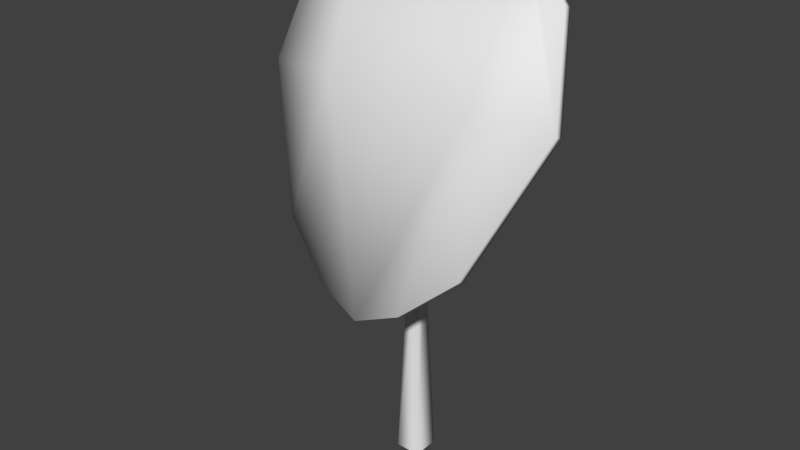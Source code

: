 # Source: Taro_Plant.blend  (saved by Blender 2.60.0; exported with 4.5.12 LTS)
import bpy
from mathutils import Matrix  # noqa: F401  (used for matrix-valued properties, if any)

bpy.ops.wm.read_factory_settings(use_empty=True)
scene = bpy.context.scene
scene.name = 'Scene'

# ---- collections
col_collection_1 = bpy.data.collections.new('Collection 1'); scene.collection.children.link(col_collection_1)

# ---- materials (node trees are filled in below, after node groups)
mat_initialshadinggroup = bpy.data.materials.new('initialShadingGroup')
mat_initialshadinggroup.alpha_threshold = 0.0
mat_initialshadinggroup.use_transparent_shadow = False
mat_initialshadinggroup.roughness = 0.5
mat_initialshadinggroup.line_color = (0.0, 0.0, 0.0, 1.0)

# ---- material node trees

# ---- world
world_world = bpy.data.worlds.new('World'); scene.world = world_world
world_world.color = (0.05088, 0.05088, 0.05088)
world_world.use_sun_shadow = False
world_world.sun_shadow_jitter_overblur = 0.0
world_world.cycles.sampling_method = 'MANUAL'
world_world.cycles.sample_map_resolution = 256

# ---- meshes
me_pcube8 = bpy.data.meshes.new('pCube8')
me_pcube8.from_pydata([(0.04295, -1.08, 0.01938), (-0.04295, -1.08, 0.01938), (-0.0179, -0.3282, 0.04171), (0.0179, -0.3282, 0.04171), (-0.01318, 0.22, -0.008804), (0.01318, 0.22, -0.008804), (0.3319, -0.208, -0.1607), (0.1505, -0.3678, -0.2178), (0.2623, 0.2561, -0.04811), (0.5245, 0.2394, -0.001148), (0.01318, 0.2475, 0.0009871), (-0.01318, 0.2475, 0.0009871), (-0.0179, -0.3282, 0.0813), (0.0179, -0.3282, 0.0813), (-0.04295, -1.08, 0.1143), (0.04295, -1.08, 0.1143), (-0.5245, 0.2294, 0.0268), (-0.3319, -0.218, -0.1328), (0.5245, 0.2294, 0.0268), (0.4533, 0.5525, 0.1421), (-0.1505, -0.3678, -0.2178), (-0.1505, -0.3778, -0.1898), (-0.3319, -0.208, -0.1607), (-0.4533, 0.5525, 0.1421), (-0.4533, 0.5625, 0.1141), (-0.5245, 0.2394, -0.001148), (0.2957, 0.7105, 0.1669), (0.2957, 0.7005, 0.1949), (0.4533, 0.5625, 0.1141), (0.3319, -0.218, -0.1328), (-0.2623, 0.2561, -0.04811), (-0.2957, 0.7105, 0.1669), (0.0, 0.5717, 0.1174), (0.0, 0.2738, -0.09761), (-0.2957, 0.7005, 0.1949), (0.0, 0.5618, 0.1454), (0.1505, -0.3778, -0.1898), (0.0, -0.4398, -0.2119), (0.0, -0.4298, -0.2399)], [], [(0, 1, 2, 3), (3, 2, 4, 5), (6, 7, 8, 9), (10, 11, 12, 13), (13, 12, 14, 15), (1, 14, 12, 2), (2, 12, 11, 4), (15, 0, 3, 13), (13, 3, 5, 10), (16, 17, 4, 11), (18, 19, 10, 5), (20, 21, 17, 22), (16, 23, 24, 25), (26, 27, 19, 28), (29, 6, 9, 18), (30, 31, 32, 33), (22, 25, 30, 20), (9, 8, 26, 28), (18, 9, 28, 19), (31, 34, 35, 32), (17, 16, 25, 22), (7, 36, 37, 38), (37, 4, 17, 21), (33, 32, 26, 8), (38, 20, 30, 33), (25, 24, 31, 30), (38, 33, 8, 7), (29, 36, 7, 6), (32, 35, 27, 26), (23, 34, 31, 24), (38, 37, 21, 20), (29, 18, 5, 36), (37, 36, 5, 4), (23, 16, 11, 34), (34, 11, 10, 35), (35, 10, 19, 27)])
me_pcube8.polygons.foreach_set('use_smooth', [True] * 36)
_uv = me_pcube8.uv_layers.new(name='UVTex')
_uv.uv.foreach_set('vector', [0.375, 0.0, 0.625, 0.0, 0.625, 0.125, 0.375, 0.125, 0.375, 0.125, 0.625, 0.125, 0.625, 0.25, 0.375, 0.25, 0.375, 0.25, 0.4375, 0.25, 0.4375, 0.375, 0.375, 0.375, 0.375, 0.5, 0.625, 0.5, 0.625, 0.625, 0.375, 0.625, 0.375, 0.625, 0.625, 0.625, 0.625, 0.75, 0.375, 0.75, 0.625, 0.0, 0.875, 0.0, 0.875, 0.125, 0.625, 0.125, 0.625, 0.125, 0.875, 0.125, 0.875, 0.25, 0.625, 0.25, 0.125, 0.0, 0.375, 0.0, 0.375, 0.125, 0.125, 0.125, 0.125, 0.125, 0.375, 0.125, 0.375, 0.25, 0.125, 0.25, 0.625, 0.375, 0.625, 0.25, 0.625, 0.25, 0.625, 0.5, 0.375, 0.375, 0.375, 0.5, 0.375, 0.5, 0.375, 0.25, 0.5625, 0.25, 0.5625, 0.25, 0.625, 0.25, 0.625, 0.25, 0.625, 0.375, 0.625, 0.5, 0.625, 0.5, 0.625, 0.375, 0.4375, 0.5, 0.4375, 0.5, 0.375, 0.5, 0.375, 0.5, 0.375, 0.25, 0.375, 0.25, 0.375, 0.375, 0.375, 0.375, 0.5625, 0.375, 0.5625, 0.5, 0.5, 0.5, 0.5, 0.375, 0.625, 0.25, 0.625, 0.375, 0.5625, 0.375, 0.5625, 0.25, 0.375, 0.375, 0.4375, 0.375, 0.4375, 0.5, 0.375, 0.5, 0.375, 0.375, 0.375, 0.375, 0.375, 0.5, 0.375, 0.5, 0.5625, 0.5, 0.5625, 0.5, 0.5, 0.5, 0.5, 0.5, 0.625, 0.25, 0.625, 0.375, 0.625, 0.375, 0.625, 0.25, 0.4375, 0.25, 0.4375, 0.25, 0.5, 0.25, 0.5, 0.25, 0.5, 0.25, 0.625, 0.25, 0.625, 0.25, 0.5625, 0.25, 0.5, 0.375, 0.5, 0.5, 0.4375, 0.5, 0.4375, 0.375, 0.5, 0.25, 0.5625, 0.25, 0.5625, 0.375, 0.5, 0.375, 0.625, 0.375, 0.625, 0.5, 0.5625, 0.5, 0.5625, 0.375, 0.5, 0.25, 0.5, 0.375, 0.4375, 0.375, 0.4375, 0.25, 0.375, 0.25, 0.4375, 0.25, 0.4375, 0.25, 0.375, 0.25, 0.5, 0.5, 0.5, 0.5, 0.4375, 0.5, 0.4375, 0.5, 0.625, 0.5, 0.5625, 0.5, 0.5625, 0.5, 0.625, 0.5, 0.5, 0.25, 0.5, 0.25, 0.5625, 0.25, 0.5625, 0.25, 0.375, 0.25, 0.375, 0.375, 0.375, 0.25, 0.4375, 0.25, 0.5, 0.25, 0.4375, 0.25, 0.375, 0.25, 0.625, 0.25, 0.625, 0.5, 0.625, 0.375, 0.625, 0.5, 0.5625, 0.5, 0.5625, 0.5, 0.625, 0.5, 0.375, 0.5, 0.5, 0.5, 0.5, 0.5, 0.375, 0.5, 0.375, 0.5, 0.4375, 0.5])
me_pcube8.materials.append(mat_initialshadinggroup)
me_pcube8.use_remesh_preserve_volume = False
me_pcube8.use_remesh_preserve_attributes = False
me_pcube8.use_mirror_vertex_groups = False
me_pcube8.update()

# ---- objects
ob_mesh = bpy.data.objects.new('Mesh', me_pcube8)

# ---- transforms, parenting, visibility, modifiers, constraints
ob_mesh.location = (0.0, -2.044, 34.96)
ob_mesh.rotation_euler = (1.571, -0.0, 3.142)
ob_mesh.scale = (33.14, 33.14, 33.14)
ob_mesh.lineart.crease_threshold = 0.0

# ---- collection membership
col_collection_1.objects.link(ob_mesh)

# ---- scene / render settings (as saved in the file)
scene.frame_start = 1; scene.frame_end = 250; scene.frame_set(1)
scene.render.engine = 'BLENDER_EEVEE_NEXT'
scene.render.image_settings.color_mode = 'RGB'
scene.render.image_settings.compression = 90
scene.render.resolution_percentage = 50
scene.render.dither_intensity = 0.0
scene.render.bake_margin = 2
scene.render.bake_bias = 0.0
scene.cycles.use_denoising = False
scene.cycles.samples = 10
scene.cycles.sampling_pattern = 'TABULATED_SOBOL'
scene.cycles.light_sampling_threshold = 0.0
scene.cycles.use_adaptive_sampling = False
scene.cycles.use_light_tree = False
scene.cycles.blur_glossy = 0.0
scene.cycles.volume_bounces = 1
scene.cycles.pixel_filter_type = 'GAUSSIAN'
scene.cycles.sample_clamp_indirect = 0.0
scene.view_settings.view_transform = 'Standard'
bpy.context.view_layer.update()

# ---- added for rendering (the .blend has no active camera and no usable light): camera, sun
cam_auto = bpy.data.cameras.new('AutoCamera')
cam_auto.lens = 50.0
cam_auto.sensor_width = 36.0
cam_auto.clip_end = 1140.62
ob_auto_camera = bpy.data.objects.new('AutoCamera', cam_auto)
scene.collection.objects.link(ob_auto_camera)
ob_auto_camera.location = (64.9927, -80.7808, 80.8355)
ob_auto_camera.rotation_euler = (1.09748, -7.21219e-08, 0.694738)
scene.camera = ob_auto_camera
light_auto_sun = bpy.data.lights.new('AutoSun', 'SUN')
light_auto_sun.energy = 3.0
light_auto_sun.angle = 0.0523599
ob_auto_sun = bpy.data.objects.new('AutoSun', light_auto_sun)
scene.collection.objects.link(ob_auto_sun)
ob_auto_sun.rotation_euler = (0.872665, 0.174533, 0.523599)
bpy.context.view_layer.update()

